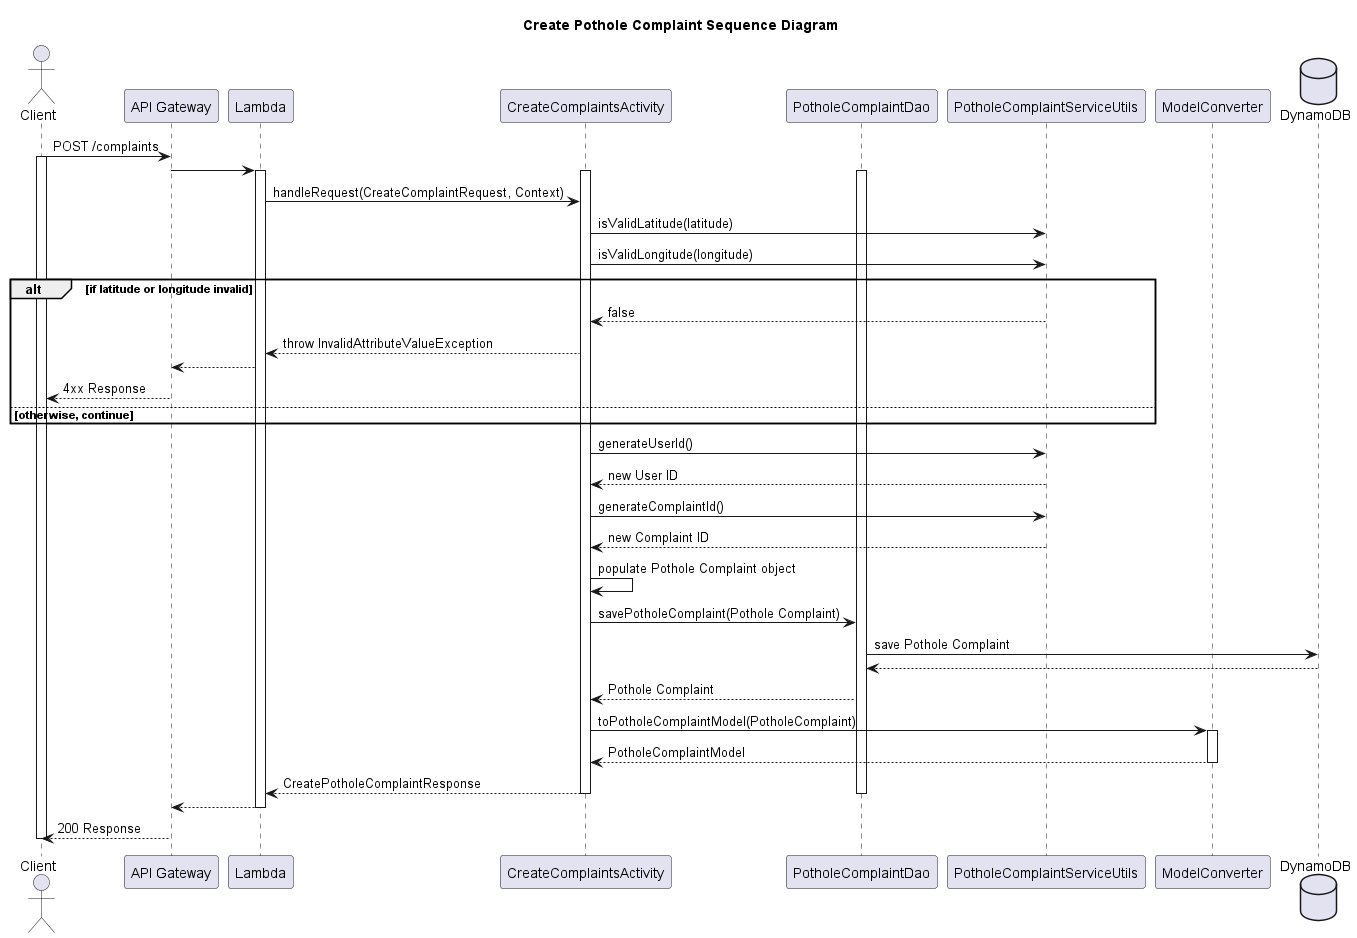

The diagram above was rendered by PlantUML. Its source (embedded in the PNG):
@startuml
title Create Pothole Complaint Sequence Diagram

actor Client
participant "API Gateway" as APIGateway
participant Lambda
participant CreateComplaintsActivity
participant PotholeComplaintDao
participant PotholeComplaintServiceUtils
participant ModelConverter
database DynamoDB

Client -> APIGateway : POST /complaints
activate Client
APIGateway -> Lambda
activate Lambda
activate CreateComplaintsActivity
activate PotholeComplaintDao
Lambda -> CreateComplaintsActivity :  handleRequest(CreateComplaintRequest, Context)
CreateComplaintsActivity -> PotholeComplaintServiceUtils : isValidLatitude(latitude)
CreateComplaintsActivity -> PotholeComplaintServiceUtils : isValidLongitude(longitude)

alt if latitude or longitude invalid
    CreateComplaintsActivity <-- PotholeComplaintServiceUtils : false
    Lambda <-- CreateComplaintsActivity : throw InvalidAttributeValueException
    APIGateway <-- Lambda
    Client <-- APIGateway : 4xx Response
else otherwise, continue
end

CreateComplaintsActivity -> PotholeComplaintServiceUtils : generateUserId()
CreateComplaintsActivity <-- PotholeComplaintServiceUtils : new User ID

CreateComplaintsActivity -> PotholeComplaintServiceUtils : generateComplaintId()
CreateComplaintsActivity <-- PotholeComplaintServiceUtils : new Complaint ID

CreateComplaintsActivity -> CreateComplaintsActivity : populate Pothole Complaint object

CreateComplaintsActivity -> PotholeComplaintDao : savePotholeComplaint(Pothole Complaint)
PotholeComplaintDao -> DynamoDB : save Pothole Complaint
PotholeComplaintDao <-- DynamoDB
CreateComplaintsActivity <-- PotholeComplaintDao : Pothole Complaint

CreateComplaintsActivity -> ModelConverter : toPotholeComplaintModel(PotholeComplaint)
activate ModelConverter
CreateComplaintsActivity <-- ModelConverter : PotholeComplaintModel
deactivate ModelConverter

Lambda <-- CreateComplaintsActivity : CreatePotholeComplaintResponse
deactivate PotholeComplaintDao
deactivate CreateComplaintsActivity
APIGateway <-- Lambda
deactivate Lambda
Client <-- APIGateway : 200 Response
deactivate Client

@enduml